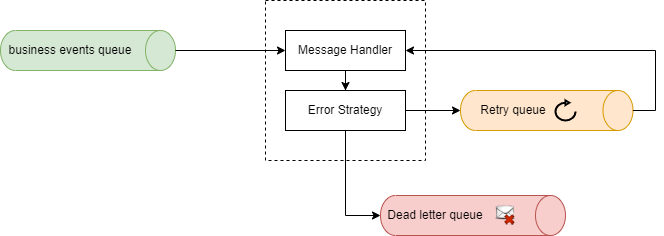

The diagram above was exported from draw.io. Its source (the exported page's mxGraphModel, read from the mxfile embedded in the PNG):
<mxGraphModel dx="1434" dy="796" grid="1" gridSize="10" guides="1" tooltips="1" connect="1" arrows="1" fold="1" page="1" pageScale="1" pageWidth="827" pageHeight="1169" math="0" shadow="0">
  <root>
    <mxCell id="0" />
    <mxCell id="1" parent="0" />
    <mxCell id="oAIb4kVHs8vM1DxcjVeq-6" value="" style="whiteSpace=wrap;html=1;aspect=fixed;dashed=1;" vertex="1" parent="1">
      <mxGeometry x="290" y="130" width="160" height="160" as="geometry" />
    </mxCell>
    <mxCell id="oAIb4kVHs8vM1DxcjVeq-1" value="" style="shape=cylinder3;whiteSpace=wrap;html=1;boundedLbl=1;backgroundOutline=1;size=15;rotation=90;fillColor=#d5e8d4;strokeColor=#82b366;" vertex="1" parent="1">
      <mxGeometry x="92.5" y="92.5" width="40" height="175" as="geometry" />
    </mxCell>
    <mxCell id="oAIb4kVHs8vM1DxcjVeq-2" value="" style="shape=cylinder3;whiteSpace=wrap;html=1;boundedLbl=1;backgroundOutline=1;size=15;rotation=90;fillColor=#f8cecc;strokeColor=#b85450;" vertex="1" parent="1">
      <mxGeometry x="477.5" y="252.5" width="40" height="185" as="geometry" />
    </mxCell>
    <mxCell id="oAIb4kVHs8vM1DxcjVeq-9" style="edgeStyle=orthogonalEdgeStyle;rounded=0;orthogonalLoop=1;jettySize=auto;html=1;entryX=0.5;entryY=0;entryDx=0;entryDy=0;" edge="1" parent="1" source="oAIb4kVHs8vM1DxcjVeq-4" target="oAIb4kVHs8vM1DxcjVeq-5">
      <mxGeometry relative="1" as="geometry" />
    </mxCell>
    <mxCell id="oAIb4kVHs8vM1DxcjVeq-4" value="Message Handler" style="rounded=0;whiteSpace=wrap;html=1;" vertex="1" parent="1">
      <mxGeometry x="310" y="160" width="120" height="40" as="geometry" />
    </mxCell>
    <mxCell id="oAIb4kVHs8vM1DxcjVeq-16" style="edgeStyle=orthogonalEdgeStyle;rounded=0;orthogonalLoop=1;jettySize=auto;html=1;entryX=0.5;entryY=1;entryDx=0;entryDy=0;entryPerimeter=0;" edge="1" parent="1" source="oAIb4kVHs8vM1DxcjVeq-5" target="oAIb4kVHs8vM1DxcjVeq-2">
      <mxGeometry relative="1" as="geometry" />
    </mxCell>
    <mxCell id="oAIb4kVHs8vM1DxcjVeq-17" style="edgeStyle=orthogonalEdgeStyle;rounded=0;orthogonalLoop=1;jettySize=auto;html=1;entryX=0.5;entryY=1;entryDx=0;entryDy=0;entryPerimeter=0;" edge="1" parent="1" source="oAIb4kVHs8vM1DxcjVeq-5" target="oAIb4kVHs8vM1DxcjVeq-11">
      <mxGeometry relative="1" as="geometry" />
    </mxCell>
    <mxCell id="oAIb4kVHs8vM1DxcjVeq-5" value="Error Strategy" style="rounded=0;whiteSpace=wrap;html=1;" vertex="1" parent="1">
      <mxGeometry x="310" y="220" width="120" height="40" as="geometry" />
    </mxCell>
    <mxCell id="oAIb4kVHs8vM1DxcjVeq-7" value="" style="endArrow=classic;html=1;rounded=0;exitX=0.5;exitY=0;exitDx=0;exitDy=0;exitPerimeter=0;" edge="1" parent="1" source="oAIb4kVHs8vM1DxcjVeq-1" target="oAIb4kVHs8vM1DxcjVeq-4">
      <mxGeometry width="50" height="50" relative="1" as="geometry">
        <mxPoint x="420" y="430" as="sourcePoint" />
        <mxPoint x="470" y="380" as="targetPoint" />
      </mxGeometry>
    </mxCell>
    <mxCell id="oAIb4kVHs8vM1DxcjVeq-11" value="" style="shape=cylinder3;whiteSpace=wrap;html=1;boundedLbl=1;backgroundOutline=1;size=15;rotation=90;fillColor=#ffe6cc;strokeColor=#d79b00;fillStyle=auto;" vertex="1" parent="1">
      <mxGeometry x="551.25" y="153.75" width="40" height="172.5" as="geometry" />
    </mxCell>
    <mxCell id="oAIb4kVHs8vM1DxcjVeq-20" value="" style="endArrow=classic;html=1;rounded=0;exitX=0.5;exitY=0;exitDx=0;exitDy=0;exitPerimeter=0;" edge="1" parent="1" source="oAIb4kVHs8vM1DxcjVeq-11" target="oAIb4kVHs8vM1DxcjVeq-4">
      <mxGeometry width="50" height="50" relative="1" as="geometry">
        <mxPoint x="420" y="430" as="sourcePoint" />
        <mxPoint x="680" y="180" as="targetPoint" />
        <Array as="points">
          <mxPoint x="680" y="240" />
          <mxPoint x="680" y="180" />
        </Array>
      </mxGeometry>
    </mxCell>
    <mxCell id="oAIb4kVHs8vM1DxcjVeq-22" value="business events queue" style="text;html=1;strokeColor=none;fillColor=none;align=center;verticalAlign=middle;whiteSpace=wrap;rounded=0;" vertex="1" parent="1">
      <mxGeometry x="30" y="165" width="130" height="30" as="geometry" />
    </mxCell>
    <mxCell id="oAIb4kVHs8vM1DxcjVeq-23" value="Retry queue" style="text;html=1;strokeColor=none;fillColor=none;align=center;verticalAlign=middle;whiteSpace=wrap;rounded=0;" vertex="1" parent="1">
      <mxGeometry x="488" y="225" width="100" height="30" as="geometry" />
    </mxCell>
    <mxCell id="oAIb4kVHs8vM1DxcjVeq-24" value="" style="html=1;verticalLabelPosition=bottom;align=center;labelBackgroundColor=#ffffff;verticalAlign=top;strokeWidth=2;shadow=0;dashed=0;shape=mxgraph.ios7.icons.reload;" vertex="1" parent="1">
      <mxGeometry x="580" y="230" width="20" height="20" as="geometry" />
    </mxCell>
    <mxCell id="oAIb4kVHs8vM1DxcjVeq-25" value="Dead letter queue" style="text;html=1;strokeColor=none;fillColor=none;align=center;verticalAlign=middle;whiteSpace=wrap;rounded=0;" vertex="1" parent="1">
      <mxGeometry x="410" y="330" width="100" height="30" as="geometry" />
    </mxCell>
    <mxCell id="oAIb4kVHs8vM1DxcjVeq-27" value="" style="shape=image;html=1;verticalAlign=top;verticalLabelPosition=bottom;labelBackgroundColor=#ffffff;imageAspect=0;aspect=fixed;image=https://cdn0.iconfinder.com/data/icons/Hand_Drawn_Web_Icon_Set/128/email_deny.png" vertex="1" parent="1">
      <mxGeometry x="520" y="335" width="20" height="20" as="geometry" />
    </mxCell>
  </root>
</mxGraphModel>